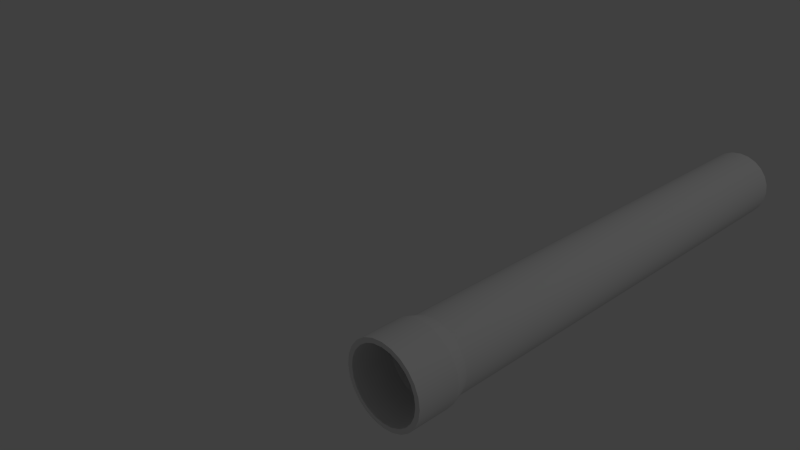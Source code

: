 # Source: concrete_pipe_straight.blend  (saved by Blender 2.66.1; exported with 4.5.12 LTS)
import bpy
from mathutils import Matrix  # noqa: F401  (used for matrix-valued properties, if any)

bpy.ops.wm.read_factory_settings(use_empty=True)
scene = bpy.context.scene
scene.name = 'Scene'

# ---- collections
col_collection_1 = bpy.data.collections.new('Collection 1'); scene.collection.children.link(col_collection_1)

# ---- materials (node trees are filled in below, after node groups)
mat_material_001 = bpy.data.materials.new('Material.001')
mat_material_001.alpha_threshold = 0.0
mat_material_001.use_transparent_shadow = False
mat_material_001.roughness = 0.5
mat_material_001.specular_intensity = 0.0
mat_material_001.line_color = (0.0, 0.0, 0.0, 1.0)

# ---- material node trees

# ---- world
world_world = bpy.data.worlds.new('World'); scene.world = world_world
world_world.color = (0.05088, 0.05088, 0.05088)
world_world.use_sun_shadow = False
world_world.sun_shadow_jitter_overblur = 0.0
world_world.cycles.sampling_method = 'MANUAL'
world_world.cycles.sample_map_resolution = 256

# ---- cameras
cam_camera = bpy.data.cameras.new('Camera')
cam_camera.clip_end = 100.0
cam_camera.lens = 35.0
cam_camera.sensor_width = 32.0
cam_camera.sensor_height = 18.0
cam_camera.ortho_scale = 7.314
cam_camera.dof.focus_distance = 0.0
cam_camera.dof.aperture_fstop = 128.0

# ---- lights
light_lamp = bpy.data.lights.new('Lamp', 'POINT')
light_lamp.transmission_factor = 0.0
light_lamp.cutoff_distance = 30.0
light_lamp.energy = 100.0
light_lamp.shadow_buffer_clip_start = 1.001
light_lamp.shadow_soft_size = 0.1
light_lamp.shadow_maximum_resolution = 0.006
light_lamp.use_absolute_resolution = True
light_lamp.cycles.use_multiple_importance_sampling = False

# ---- meshes
me_o = bpy.data.meshes.new('O')
me_o.from_pydata([(0.1532, -1.047, -1.705e-07), (0.1479, -1.047, 0.03964), (0.1476, 1.304, 0.03954), (0.1528, 1.304, 2.124e-07), (0.1326, -1.047, 0.07658), (0.1323, 1.304, 0.07639), (0.1083, -1.047, 0.1083), (0.108, 1.304, 0.108), (0.07658, -1.047, 0.1326), (0.07639, 1.304, 0.1323), (0.03964, -1.047, 0.1479), (0.03954, 1.304, 0.1476), (0.0, -1.047, 0.1532), (0.0, 1.304, 0.1528), (-0.03964, -1.047, 0.1479), (-0.03954, 1.304, 0.1476), (-0.07658, -1.047, 0.1326), (-0.07639, 1.304, 0.1323), (-0.1083, -1.047, 0.1083), (-0.108, 1.304, 0.108), (-0.1326, -1.047, 0.07658), (-0.1323, 1.304, 0.07639), (-0.1479, -1.047, 0.03964), (-0.1476, 1.304, 0.03954), (-0.1532, -1.047, -1.705e-07), (-0.1528, 1.304, 2.124e-07), (-0.1479, -1.047, -0.03964), (-0.1476, 1.304, -0.03954), (-0.1326, -1.047, -0.07658), (-0.1323, 1.304, -0.07639), (-0.1083, -1.047, -0.1083), (-0.108, 1.304, -0.108), (-0.07658, -1.047, -0.1326), (-0.07639, 1.304, -0.1323), (-0.03964, -1.047, -0.1479), (-0.03954, 1.304, -0.1476), (0.0, -1.047, -0.1532), (0.0, 1.304, -0.1528), (0.03964, -1.047, -0.1479), (0.03954, 1.304, -0.1476), (0.07658, -1.047, -0.1326), (0.07639, 1.304, -0.1323), (0.1083, -1.047, -0.1083), (0.108, 1.304, -0.108), (0.1326, -1.047, -0.07658), (0.1323, 1.304, -0.07639), (0.1479, -1.047, -0.03964), (0.1476, 1.304, -0.03954), (0.1654, -1.107, 0.04431), (0.1712, -1.107, -1.803e-07), (0.1483, -1.107, 0.08561), (0.1211, -1.107, 0.1211), (0.08561, -1.107, 0.1483), (0.04432, -1.107, 0.1654), (0.0, -1.107, 0.1712), (-0.04432, -1.107, 0.1654), (-0.08561, -1.107, 0.1483), (-0.1211, -1.107, 0.1211), (-0.1483, -1.107, 0.08561), (-0.1654, -1.107, 0.04431), (-0.1712, -1.107, -1.803e-07), (-0.1654, -1.107, -0.04432), (-0.1483, -1.107, -0.08561), (-0.1211, -1.107, -0.1211), (-0.08561, -1.107, -0.1483), (-0.04432, -1.107, -0.1654), (0.0, -1.107, -0.1712), (0.04432, -1.107, -0.1654), (0.08561, -1.107, -0.1483), (0.1211, -1.107, -0.1211), (0.1483, -1.107, -0.08561), (0.1654, -1.107, -0.04432), (0.1709, -1.304, -2.124e-07), (0.1651, -1.304, 0.04423), (0.148, -1.304, 0.08544), (0.1208, -1.304, 0.1208), (0.08544, -1.304, 0.148), (0.04423, -1.304, 0.1651), (0.0, -1.304, 0.1709), (-0.04423, -1.304, 0.1651), (-0.08544, -1.304, 0.148), (-0.1208, -1.304, 0.1208), (-0.148, -1.304, 0.08544), (-0.1651, -1.304, 0.04423), (-0.1709, -1.304, -2.124e-07), (-0.1651, -1.304, -0.04423), (-0.148, -1.304, -0.08544), (-0.1208, -1.304, -0.1208), (-0.08544, -1.304, -0.148), (-0.04423, -1.304, -0.1651), (0.0, -1.304, -0.1709), (0.04423, -1.304, -0.1651), (0.08544, -1.304, -0.148), (0.1208, -1.304, -0.1208), (0.148, -1.304, -0.08544), (0.1651, -1.304, -0.04423), (0.1693, 1.304, 0.04536), (0.1694, -1.043, 0.04539), (0.1754, -1.043, -1.7e-07), (0.1753, 1.304, 2.124e-07), (0.1518, 1.304, 0.08763), (0.1519, -1.043, 0.08768), (0.1239, 1.304, 0.1239), (0.124, -1.043, 0.124), (0.08763, 1.304, 0.1518), (0.08768, -1.043, 0.1519), (0.04536, 1.304, 0.1693), (0.04539, -1.043, 0.1694), (0.0, 1.304, 0.1753), (0.0, -1.043, 0.1754), (-0.04536, 1.304, 0.1693), (-0.04539, -1.043, 0.1694), (-0.08763, 1.304, 0.1518), (-0.08768, -1.043, 0.1519), (-0.1239, 1.304, 0.1239), (-0.124, -1.043, 0.124), (-0.1518, 1.304, 0.08763), (-0.1519, -1.043, 0.08768), (-0.1693, 1.304, 0.04536), (-0.1694, -1.043, 0.04539), (-0.1753, 1.304, 2.124e-07), (-0.1754, -1.043, -1.7e-07), (-0.1693, 1.304, -0.04536), (-0.1694, -1.043, -0.04539), (-0.1518, 1.304, -0.08763), (-0.1519, -1.043, -0.08768), (-0.1239, 1.304, -0.1239), (-0.124, -1.043, -0.124), (-0.08763, 1.304, -0.1518), (-0.08768, -1.043, -0.1519), (-0.04536, 1.304, -0.1693), (-0.04539, -1.043, -0.1694), (0.0, 1.304, -0.1753), (0.0, -1.043, -0.1754), (0.04536, 1.304, -0.1693), (0.04539, -1.043, -0.1694), (0.08763, 1.304, -0.1518), (0.08768, -1.043, -0.1519), (0.1239, 1.304, -0.1239), (0.124, -1.043, -0.124), (0.1518, 1.304, -0.08763), (0.1519, -1.043, -0.08768), (0.1693, 1.304, -0.04536), (0.1694, -1.043, -0.04539), (0.1869, -1.104, 0.05007), (0.1935, -1.104, -1.798e-07), (0.1675, -1.104, 0.09673), (0.1368, -1.104, 0.1368), (0.09673, -1.104, 0.1675), (0.05007, -1.104, 0.1869), (0.0, -1.104, 0.1935), (-0.05007, -1.104, 0.1869), (-0.09673, -1.104, 0.1675), (-0.1368, -1.104, 0.1368), (-0.1675, -1.104, 0.09673), (-0.1869, -1.104, 0.05007), (-0.1935, -1.104, -1.798e-07), (-0.1869, -1.104, -0.05007), (-0.1675, -1.104, -0.09673), (-0.1368, -1.104, -0.1368), (-0.09673, -1.104, -0.1675), (-0.05007, -1.104, -0.1869), (0.0, -1.104, -0.1935), (0.05007, -1.104, -0.1869), (0.09673, -1.104, -0.1675), (0.1368, -1.104, -0.1368), (0.1675, -1.104, -0.09673), (0.1869, -1.104, -0.05007), (0.1868, -1.304, 0.05004), (0.1933, -1.304, -2.124e-07), (0.1674, -1.304, 0.09667), (0.1367, -1.304, 0.1367), (0.09667, -1.304, 0.1674), (0.05004, -1.304, 0.1868), (0.0, -1.304, 0.1933), (-0.05004, -1.304, 0.1868), (-0.09667, -1.304, 0.1674), (-0.1367, -1.304, 0.1367), (-0.1674, -1.304, 0.09667), (-0.1868, -1.304, 0.05004), (-0.1933, -1.304, -2.124e-07), (-0.1868, -1.304, -0.05004), (-0.1674, -1.304, -0.09667), (-0.1367, -1.304, -0.1367), (-0.09667, -1.304, -0.1674), (-0.05004, -1.304, -0.1868), (0.0, -1.304, -0.1933), (0.05004, -1.304, -0.1868), (0.09667, -1.304, -0.1674), (0.1367, -1.304, -0.1367), (0.1674, -1.304, -0.09667), (0.1868, -1.304, -0.05004)], [], [(0, 1, 2, 3), (1, 4, 5, 2), (4, 6, 7, 5), (6, 8, 9, 7), (8, 10, 11, 9), (10, 12, 13, 11), (12, 14, 15, 13), (14, 16, 17, 15), (16, 18, 19, 17), (18, 20, 21, 19), (20, 22, 23, 21), (22, 24, 25, 23), (24, 26, 27, 25), (26, 28, 29, 27), (28, 30, 31, 29), (30, 32, 33, 31), (32, 34, 35, 33), (34, 36, 37, 35), (36, 38, 39, 37), (38, 40, 41, 39), (40, 42, 43, 41), (42, 44, 45, 43), (44, 46, 47, 45), (46, 0, 3, 47), (0, 49, 48, 1), (50, 4, 1, 48), (51, 6, 4, 50), (52, 8, 6, 51), (53, 10, 8, 52), (54, 12, 10, 53), (55, 14, 12, 54), (56, 16, 14, 55), (57, 18, 16, 56), (58, 20, 18, 57), (59, 22, 20, 58), (60, 24, 22, 59), (61, 26, 24, 60), (62, 28, 26, 61), (63, 30, 28, 62), (64, 32, 30, 63), (65, 34, 32, 64), (66, 36, 34, 65), (67, 38, 36, 66), (68, 40, 38, 67), (69, 42, 40, 68), (70, 44, 42, 69), (71, 46, 44, 70), (49, 0, 46, 71), (72, 73, 48, 49), (73, 74, 50, 48), (74, 75, 51, 50), (75, 76, 52, 51), (76, 77, 53, 52), (77, 78, 54, 53), (78, 79, 55, 54), (79, 80, 56, 55), (80, 81, 57, 56), (81, 82, 58, 57), (82, 83, 59, 58), (83, 84, 60, 59), (84, 85, 61, 60), (85, 86, 62, 61), (86, 87, 63, 62), (87, 88, 64, 63), (88, 89, 65, 64), (89, 90, 66, 65), (90, 91, 67, 66), (91, 92, 68, 67), (92, 93, 69, 68), (93, 94, 70, 69), (94, 95, 71, 70), (95, 72, 49, 71), (96, 97, 98, 99), (100, 101, 97, 96), (102, 103, 101, 100), (104, 105, 103, 102), (106, 107, 105, 104), (108, 109, 107, 106), (110, 111, 109, 108), (112, 113, 111, 110), (114, 115, 113, 112), (116, 117, 115, 114), (118, 119, 117, 116), (120, 121, 119, 118), (122, 123, 121, 120), (124, 125, 123, 122), (126, 127, 125, 124), (128, 129, 127, 126), (130, 131, 129, 128), (132, 133, 131, 130), (134, 135, 133, 132), (136, 137, 135, 134), (138, 139, 137, 136), (140, 141, 139, 138), (142, 143, 141, 140), (99, 98, 143, 142), (98, 97, 144, 145), (97, 101, 146, 144), (101, 103, 147, 146), (103, 105, 148, 147), (105, 107, 149, 148), (107, 109, 150, 149), (109, 111, 151, 150), (111, 113, 152, 151), (113, 115, 153, 152), (115, 117, 154, 153), (117, 119, 155, 154), (119, 121, 156, 155), (121, 123, 157, 156), (123, 125, 158, 157), (125, 127, 159, 158), (127, 129, 160, 159), (129, 131, 161, 160), (131, 133, 162, 161), (133, 135, 163, 162), (135, 137, 164, 163), (137, 139, 165, 164), (139, 141, 166, 165), (141, 143, 167, 166), (143, 98, 145, 167), (144, 168, 169, 145), (146, 170, 168, 144), (147, 171, 170, 146), (148, 172, 171, 147), (149, 173, 172, 148), (150, 174, 173, 149), (151, 175, 174, 150), (152, 176, 175, 151), (153, 177, 176, 152), (154, 178, 177, 153), (155, 179, 178, 154), (156, 180, 179, 155), (157, 181, 180, 156), (158, 182, 181, 157), (159, 183, 182, 158), (160, 184, 183, 159), (161, 185, 184, 160), (162, 186, 185, 161), (163, 187, 186, 162), (164, 188, 187, 163), (165, 189, 188, 164), (166, 190, 189, 165), (167, 191, 190, 166), (145, 169, 191, 167), (96, 99, 3, 2), (100, 96, 2, 5), (102, 100, 5, 7), (104, 102, 7, 9), (106, 104, 9, 11), (108, 106, 11, 13), (110, 108, 13, 15), (112, 110, 15, 17), (114, 112, 17, 19), (116, 114, 19, 21), (118, 116, 21, 23), (120, 118, 23, 25), (122, 120, 25, 27), (124, 122, 27, 29), (126, 124, 29, 31), (128, 126, 31, 33), (130, 128, 33, 35), (132, 130, 35, 37), (134, 132, 37, 39), (136, 134, 39, 41), (138, 136, 41, 43), (140, 138, 43, 45), (142, 140, 45, 47), (99, 142, 47, 3), (169, 168, 73, 72), (168, 170, 74, 73), (170, 171, 75, 74), (171, 172, 76, 75), (172, 173, 77, 76), (173, 174, 78, 77), (174, 175, 79, 78), (175, 176, 80, 79), (176, 177, 81, 80), (177, 178, 82, 81), (178, 179, 83, 82), (179, 180, 84, 83), (180, 181, 85, 84), (181, 182, 86, 85), (182, 183, 87, 86), (183, 184, 88, 87), (184, 185, 89, 88), (185, 186, 90, 89), (186, 187, 91, 90), (187, 188, 92, 91), (188, 189, 93, 92), (189, 190, 94, 93), (190, 191, 95, 94), (191, 169, 72, 95)])
me_o.polygons.foreach_set('use_smooth', [True] * 192)
_k = set([(0, 1), (0, 46), (1, 4), (2, 3), (2, 5), (3, 47), (4, 6), (5, 7), (6, 8), (7, 9), (8, 10), (9, 11), (10, 12), (11, 13), (12, 14), (13, 15), (14, 16), (15, 17), (16, 18), (17, 19), (18, 20), (19, 21), (20, 22), (21, 23), (22, 24), (23, 25), (24, 26), (25, 27), (26, 28), (27, 29), (28, 30), (29, 31), (30, 32), (31, 33), (32, 34), (33, 35), (34, 36), (35, 37), (36, 38), (37, 39), (38, 40), (39, 41), (40, 42), (41, 43), (42, 44), (43, 45), (44, 46), (45, 47), (48, 49), (48, 50), (49, 71), (50, 51), (51, 52), (52, 53), (53, 54), (54, 55), (55, 56), (56, 57), (57, 58), (58, 59), (59, 60), (60, 61), (61, 62), (62, 63), (63, 64), (64, 65), (65, 66), (66, 67), (67, 68), (68, 69), (69, 70), (70, 71), (72, 73), (72, 95), (73, 74), (74, 75), (75, 76), (76, 77), (77, 78), (78, 79), (79, 80), (80, 81), (81, 82), (82, 83), (83, 84), (84, 85), (85, 86), (86, 87), (87, 88), (88, 89), (89, 90), (90, 91), (91, 92), (92, 93), (93, 94), (94, 95), (96, 99), (96, 100), (97, 98), (97, 101), (98, 143), (99, 142), (100, 102), (101, 103), (102, 104), (103, 105), (104, 106), (105, 107), (106, 108), (107, 109), (108, 110), (109, 111), (110, 112), (111, 113), (112, 114), (113, 115), (114, 116), (115, 117), (116, 118), (117, 119), (118, 120), (119, 121), (120, 122), (121, 123), (122, 124), (123, 125), (124, 126), (125, 127), (126, 128), (127, 129), (128, 130), (129, 131), (130, 132), (131, 133), (132, 134), (133, 135), (134, 136), (135, 137), (136, 138), (137, 139), (138, 140), (139, 141), (140, 142), (141, 143), (144, 145), (144, 146), (145, 167), (146, 147), (147, 148), (148, 149), (149, 150), (150, 151), (151, 152), (152, 153), (153, 154), (154, 155), (155, 156), (156, 157), (157, 158), (158, 159), (159, 160), (160, 161), (161, 162), (162, 163), (163, 164), (164, 165), (165, 166), (166, 167), (168, 169), (168, 170), (169, 191), (170, 171), (171, 172), (172, 173), (173, 174), (174, 175), (175, 176), (176, 177), (177, 178), (178, 179), (179, 180), (180, 181), (181, 182), (182, 183), (183, 184), (184, 185), (185, 186), (186, 187), (187, 188), (188, 189), (189, 190), (190, 191)])
me_o.attributes.new('sharp_edge', 'BOOLEAN', 'EDGE').data.foreach_set('value', [ (min(e.vertices), max(e.vertices)) in _k for e in me_o.edges])
_uv = me_o.uv_layers.new(name='UVMap')
_uv.uv.foreach_set('vector', [0.3893, 1.528, 0.369, 1.542, -0.8464, -0.2283, -0.8262, -0.2422, 0.369, 1.542, 0.3485, 1.556, -0.8669, -0.2142, -0.8464, -0.2283, 0.3485, 1.556, 0.328, 1.57, -0.8875, -0.2001, -0.8669, -0.2142, 0.328, 1.57, 0.3077, 1.584, -0.9077, -0.1862, -0.8875, -0.2001, 0.3077, 1.584, 0.2878, 1.598, -0.9276, -0.1726, -0.9077, -0.1862, 0.2878, 1.598, 0.2678, 1.612, -0.9477, -0.1588, -0.9276, -0.1726, 0.2678, 1.612, 0.2471, 1.626, -0.9683, -0.1446, -0.9477, -0.1588, 0.2471, 1.626, 0.2202, 1.644, -0.9952, -0.1262, -0.9683, -0.1446, 0.7124, 1.306, 0.6865, 1.324, -0.529, -0.4463, -0.503, -0.4641, 0.6865, 1.324, 0.6667, 1.338, -0.5488, -0.4327, -0.529, -0.4463, 0.6667, 1.338, 0.6468, 1.351, -0.5686, -0.4191, -0.5488, -0.4327, 0.6468, 1.351, 0.6269, 1.365, -0.5886, -0.4053, -0.5686, -0.4191, 0.6269, 1.365, 0.6066, 1.379, -0.6088, -0.3915, -0.5886, -0.4053, 0.6066, 1.379, 0.5864, 1.393, -0.629, -0.3776, -0.6088, -0.3915, 0.5864, 1.393, 0.5663, 1.406, -0.6491, -0.3638, -0.629, -0.3776, 0.5663, 1.406, 0.5465, 1.42, -0.669, -0.3502, -0.6491, -0.3638, 0.5465, 1.42, 0.5268, 1.434, -0.6887, -0.3366, -0.669, -0.3502, 0.5268, 1.434, 0.5071, 1.447, -0.7083, -0.3232, -0.6887, -0.3366, 0.5071, 1.447, 0.4875, 1.461, -0.7279, -0.3097, -0.7083, -0.3232, 0.4875, 1.461, 0.4678, 1.474, -0.7477, -0.2961, -0.7279, -0.3097, 0.4678, 1.474, 0.4482, 1.488, -0.7672, -0.2827, -0.7477, -0.2961, 0.4482, 1.488, 0.4289, 1.501, -0.7865, -0.2694, -0.7672, -0.2827, 0.4289, 1.501, 0.4092, 1.514, -0.8062, -0.2559, -0.7865, -0.2694, 0.4092, 1.514, 0.3893, 1.528, -0.8262, -0.2422, -0.8062, -0.2559, 0.3893, 1.528, 0.4361, 1.596, 0.4159, 1.61, 0.369, 1.542, 0.3954, 1.624, 0.3485, 1.556, 0.369, 1.542, 0.4159, 1.61, 0.3748, 1.638, 0.328, 1.57, 0.3485, 1.556, 0.3954, 1.624, 0.3545, 1.652, 0.3077, 1.584, 0.328, 1.57, 0.3748, 1.638, 0.3347, 1.666, 0.2878, 1.598, 0.3077, 1.584, 0.3545, 1.652, 0.3146, 1.68, 0.2678, 1.612, 0.2878, 1.598, 0.3347, 1.666, 0.2939, 1.694, 0.2471, 1.626, 0.2678, 1.612, 0.3146, 1.68, 0.2671, 1.712, 0.2202, 1.644, 0.2471, 1.626, 0.2939, 1.694, 0.7333, 1.392, 0.6865, 1.324, 0.7124, 1.306, 0.7592, 1.375, 0.7135, 1.406, 0.6667, 1.338, 0.6865, 1.324, 0.7333, 1.392, 0.6937, 1.419, 0.6468, 1.351, 0.6667, 1.338, 0.7135, 1.406, 0.6737, 1.433, 0.6269, 1.365, 0.6468, 1.351, 0.6937, 1.419, 0.6535, 1.447, 0.6066, 1.379, 0.6269, 1.365, 0.6737, 1.433, 0.6333, 1.461, 0.5864, 1.393, 0.6066, 1.379, 0.6535, 1.447, 0.6132, 1.475, 0.5663, 1.406, 0.5864, 1.393, 0.6333, 1.461, 0.5933, 1.488, 0.5465, 1.42, 0.5663, 1.406, 0.6132, 1.475, 0.5736, 1.502, 0.5268, 1.434, 0.5465, 1.42, 0.5933, 1.488, 0.554, 1.515, 0.5071, 1.447, 0.5268, 1.434, 0.5736, 1.502, 0.5344, 1.529, 0.4875, 1.461, 0.5071, 1.447, 0.554, 1.515, 0.5146, 1.542, 0.4678, 1.474, 0.4875, 1.461, 0.5344, 1.529, 0.4951, 1.556, 0.4482, 1.488, 0.4678, 1.474, 0.5146, 1.542, 0.4757, 1.569, 0.4289, 1.501, 0.4482, 1.488, 0.4951, 1.556, 0.4561, 1.583, 0.4092, 1.514, 0.4289, 1.501, 0.4757, 1.569, 0.4361, 1.596, 0.3893, 1.528, 0.4092, 1.514, 0.4561, 1.583, 0.5437, 1.753, 0.5234, 1.767, 0.4159, 1.61, 0.4361, 1.596, 0.5234, 1.767, 0.5029, 1.781, 0.3954, 1.624, 0.4159, 1.61, 0.5029, 1.781, 0.4824, 1.795, 0.3748, 1.638, 0.3954, 1.624, 0.4824, 1.795, 0.4621, 1.809, 0.3545, 1.652, 0.3748, 1.638, 0.4621, 1.809, 0.4422, 1.823, 0.3347, 1.666, 0.3545, 1.652, 0.4422, 1.823, 0.4222, 1.836, 0.3146, 1.68, 0.3347, 1.666, 0.4222, 1.836, 0.4015, 1.851, 0.2939, 1.694, 0.3146, 1.68, 0.4015, 1.851, 0.3746, 1.869, 0.2671, 1.712, 0.2939, 1.694, 0.8668, 1.531, 0.8409, 1.549, 0.7333, 1.392, 0.7592, 1.375, 0.8409, 1.549, 0.8211, 1.562, 0.7135, 1.406, 0.7333, 1.392, 0.8211, 1.562, 0.8012, 1.576, 0.6937, 1.419, 0.7135, 1.406, 0.8012, 1.576, 0.7813, 1.59, 0.6737, 1.433, 0.6937, 1.419, 0.7813, 1.59, 0.761, 1.604, 0.6535, 1.447, 0.6737, 1.433, 0.761, 1.604, 0.7408, 1.618, 0.6333, 1.461, 0.6535, 1.447, 0.7408, 1.618, 0.7207, 1.631, 0.6132, 1.475, 0.6333, 1.461, 0.7207, 1.631, 0.7009, 1.645, 0.5933, 1.488, 0.6132, 1.475, 0.7009, 1.645, 0.6812, 1.659, 0.5736, 1.502, 0.5933, 1.488, 0.6812, 1.659, 0.6616, 1.672, 0.554, 1.515, 0.5736, 1.502, 0.6616, 1.672, 0.6419, 1.686, 0.5344, 1.529, 0.554, 1.515, 0.6419, 1.686, 0.6222, 1.699, 0.5146, 1.542, 0.5344, 1.529, 0.6222, 1.699, 0.6027, 1.712, 0.4951, 1.556, 0.5146, 1.542, 0.6027, 1.712, 0.5833, 1.726, 0.4757, 1.569, 0.4951, 1.556, 0.5833, 1.726, 0.5636, 1.739, 0.4561, 1.583, 0.4757, 1.569, 0.5636, 1.739, 0.5437, 1.753, 0.4361, 1.596, 0.4561, 1.583, -0.369, -0.5447, 0.8795, 1.274, 0.8424, 1.299, -0.4062, -0.5192, -0.3319, -0.5702, 0.9166, 1.248, 0.8795, 1.274, -0.369, -0.5447, -0.2949, -0.5956, 0.9536, 1.223, 0.9166, 1.248, -0.3319, -0.5702, -0.2579, -0.621, 0.9907, 1.197, 0.9536, 1.223, -0.2949, -0.5956, -0.2208, -0.6465, 1.028, 1.172, 0.9907, 1.197, -0.2579, -0.621, -0.1837, -0.672, 1.065, 1.147, 1.028, 1.172, -0.2208, -0.6465, -0.1466, -0.6974, 1.102, 1.121, 1.065, 1.147, -0.1837, -0.672, -0.1096, -0.7229, 1.139, 1.096, 1.102, 1.121, -0.1466, -0.6974, -0.0725, -0.7483, 1.176, 1.07, 1.139, 1.096, -0.1096, -0.7229, -0.0354, -0.7738, 1.213, 1.045, 1.176, 1.07, -0.0725, -0.7483, 0.0017, -0.7992, 1.25, 1.019, 1.213, 1.045, -0.0354, -0.7738, 0.0388, -0.8247, 1.287, 0.9938, 1.25, 1.019, 0.0017, -0.7992, 0.0759, -0.8502, 1.324, 0.9684, 1.287, 0.9938, 0.0388, -0.8247, 0.113, -0.8756, 1.362, 0.9429, 1.324, 0.9684, 0.0759, -0.8502, 0.1501, -0.9011, 1.399, 0.9174, 1.362, 0.9429, 0.113, -0.8756, 0.1872, -0.9266, 1.436, 0.8919, 1.399, 0.9174, 0.1501, -0.9011, 0.2243, -0.9521, 1.473, 0.8664, 1.436, 0.8919, 0.1872, -0.9266, 0.2615, -0.9776, 1.51, 0.8409, 1.473, 0.8664, 0.2243, -0.9521, 0.2987, -1.003, 1.547, 0.8154, 1.51, 0.8409, 0.2615, -0.9776, 0.3359, -1.029, 1.584, 0.7899, 1.547, 0.8154, 0.2987, -1.003, 0.3732, -1.054, 1.622, 0.7642, 1.584, 0.7899, 0.3359, -1.029, 0.4106, -1.08, 1.659, 0.7386, 1.622, 0.7642, 0.3732, -1.054, -0.4434, -0.4936, 0.8051, 1.325, 0.7678, 1.35, -0.4807, -0.468, -0.4062, -0.5192, 0.8424, 1.299, 0.8051, 1.325, -0.4434, -0.4936, 0.8424, 1.299, 0.8795, 1.274, 0.9129, 1.322, 0.8757, 1.348, 0.8795, 1.274, 0.9166, 1.248, 0.95, 1.297, 0.9129, 1.322, 0.9166, 1.248, 0.9536, 1.223, 0.987, 1.272, 0.95, 1.297, 0.9536, 1.223, 0.9907, 1.197, 1.024, 1.246, 0.987, 1.272, 0.9907, 1.197, 1.028, 1.172, 1.061, 1.221, 1.024, 1.246, 1.028, 1.172, 1.065, 1.147, 1.098, 1.195, 1.061, 1.221, 1.065, 1.147, 1.102, 1.121, 1.135, 1.17, 1.098, 1.195, 1.102, 1.121, 1.139, 1.096, 1.172, 1.144, 1.135, 1.17, 1.139, 1.096, 1.176, 1.07, 1.209, 1.119, 1.172, 1.144, 1.176, 1.07, 1.213, 1.045, 1.247, 1.093, 1.209, 1.119, 1.213, 1.045, 1.25, 1.019, 1.284, 1.068, 1.247, 1.093, 1.25, 1.019, 1.287, 0.9938, 1.321, 1.043, 1.284, 1.068, 1.287, 0.9938, 1.324, 0.9684, 1.358, 1.017, 1.321, 1.043, 1.324, 0.9684, 1.362, 0.9429, 1.395, 0.9915, 1.358, 1.017, 1.362, 0.9429, 1.399, 0.9174, 1.432, 0.966, 1.395, 0.9915, 1.399, 0.9174, 1.436, 0.8919, 1.469, 0.9405, 1.432, 0.966, 1.436, 0.8919, 1.473, 0.8664, 1.506, 0.9151, 1.469, 0.9405, 1.473, 0.8664, 1.51, 0.8409, 1.543, 0.8895, 1.506, 0.9151, 1.51, 0.8409, 1.547, 0.8154, 1.581, 0.864, 1.543, 0.8895, 1.547, 0.8154, 1.584, 0.7899, 1.618, 0.8385, 1.581, 0.864, 1.584, 0.7899, 1.622, 0.7642, 1.655, 0.8128, 1.618, 0.8385, 1.622, 0.7642, 1.659, 0.7386, 1.692, 0.7872, 1.655, 0.8128, 0.7678, 1.35, 0.8051, 1.325, 0.8385, 1.373, 0.8012, 1.399, 0.8051, 1.325, 0.8424, 1.299, 0.8757, 1.348, 0.8385, 1.373, 0.9129, 1.322, 1.02, 1.478, 0.9825, 1.503, 0.8757, 1.348, 0.95, 1.297, 1.057, 1.452, 1.02, 1.478, 0.9129, 1.322, 0.987, 1.272, 1.094, 1.427, 1.057, 1.452, 0.95, 1.297, 1.024, 1.246, 1.131, 1.402, 1.094, 1.427, 0.987, 1.272, 1.061, 1.221, 1.168, 1.376, 1.131, 1.402, 1.024, 1.246, 1.098, 1.195, 1.205, 1.351, 1.168, 1.376, 1.061, 1.221, 1.135, 1.17, 1.242, 1.325, 1.205, 1.351, 1.098, 1.195, 1.172, 1.144, 1.279, 1.3, 1.242, 1.325, 1.135, 1.17, 1.209, 1.119, 1.316, 1.274, 1.279, 1.3, 1.172, 1.144, 1.247, 1.093, 1.353, 1.249, 1.316, 1.274, 1.209, 1.119, 1.284, 1.068, 1.39, 1.223, 1.353, 1.249, 1.247, 1.093, 1.321, 1.043, 1.428, 1.198, 1.39, 1.223, 1.284, 1.068, 1.358, 1.017, 1.465, 1.173, 1.428, 1.198, 1.321, 1.043, 1.395, 0.9915, 1.502, 1.147, 1.465, 1.173, 1.358, 1.017, 1.432, 0.966, 1.539, 1.122, 1.502, 1.147, 1.395, 0.9915, 1.469, 0.9405, 1.576, 1.096, 1.539, 1.122, 1.432, 0.966, 1.506, 0.9151, 1.613, 1.071, 1.576, 1.096, 1.469, 0.9405, 1.543, 0.8895, 1.65, 1.045, 1.613, 1.071, 1.506, 0.9151, 1.581, 0.864, 1.687, 1.02, 1.65, 1.045, 1.543, 0.8895, 1.618, 0.8385, 1.725, 0.994, 1.687, 1.02, 1.581, 0.864, 1.655, 0.8128, 1.762, 0.9683, 1.725, 0.994, 1.618, 0.8385, 1.692, 0.7872, 1.799, 0.9427, 1.762, 0.9683, 1.655, 0.8128, 0.8385, 1.373, 0.9453, 1.529, 0.908, 1.555, 0.8012, 1.399, 0.8757, 1.348, 0.9825, 1.503, 0.9453, 1.529, 0.8385, 1.373, 0.602, 1.757, 0.634, 1.728, 0.646, 1.746, 0.6181, 1.771, 0.5786, 1.793, 0.602, 1.757, 0.6181, 1.771, 0.5976, 1.802, 0.5652, 1.834, 0.5786, 1.793, 0.5976, 1.802, 0.586, 1.838, 0.563, 1.877, 0.5652, 1.834, 0.586, 1.838, 0.584, 1.875, 0.5719, 1.919, 0.563, 1.877, 0.584, 1.875, 0.5918, 1.912, 0.5914, 1.958, 0.5719, 1.919, 0.5918, 1.912, 0.6088, 1.946, 0.6202, 1.99, 0.5914, 1.958, 0.6088, 1.946, 0.6339, 1.974, 0.6563, 2.013, 0.6202, 1.99, 0.6339, 1.974, 0.6654, 1.994, 0.6972, 2.026, 0.6563, 2.013, 0.6654, 1.994, 0.701, 2.006, 0.7401, 2.029, 0.6972, 2.026, 0.701, 2.006, 0.7385, 2.008, 0.7822, 2.02, 0.7401, 2.029, 0.7385, 2.008, 0.7752, 2.0, 0.8206, 2.0, 0.7822, 2.02, 0.7752, 2.0, 0.8086, 1.983, 0.8526, 1.971, 0.8206, 2.0, 0.8086, 1.983, 0.8365, 1.958, 0.876, 1.935, 0.8526, 1.971, 0.8365, 1.958, 0.8569, 1.926, 0.8893, 1.894, 0.876, 1.935, 0.8569, 1.926, 0.8686, 1.891, 0.8916, 1.852, 0.8893, 1.894, 0.8686, 1.891, 0.8705, 1.853, 0.8827, 1.809, 0.8916, 1.852, 0.8705, 1.853, 0.8627, 1.816, 0.8632, 1.771, 0.8827, 1.809, 0.8627, 1.816, 0.8457, 1.783, 0.8344, 1.739, 0.8632, 1.771, 0.8457, 1.783, 0.8207, 1.755, 0.7983, 1.716, 0.8344, 1.739, 0.8207, 1.755, 0.7892, 1.735, 0.7574, 1.702, 0.7983, 1.716, 0.7892, 1.735, 0.7535, 1.723, 0.7144, 1.7, 0.7574, 1.702, 0.7535, 1.723, 0.7161, 1.721, 0.6724, 1.709, 0.7144, 1.7, 0.7161, 1.721, 0.6794, 1.729, 0.634, 1.728, 0.6724, 1.709, 0.6794, 1.729, 0.646, 1.746, 1.576, 1.6, 1.534, 1.622, 1.527, 1.602, 1.564, 1.583, 1.534, 1.622, 1.487, 1.632, 1.486, 1.61, 1.527, 1.602, 1.487, 1.632, 1.44, 1.629, 1.444, 1.608, 1.486, 1.61, 1.44, 1.629, 1.395, 1.614, 1.404, 1.595, 1.444, 1.608, 1.395, 1.614, 1.355, 1.589, 1.369, 1.572, 1.404, 1.595, 1.355, 1.589, 1.323, 1.553, 1.341, 1.541, 1.369, 1.572, 1.323, 1.553, 1.302, 1.511, 1.322, 1.504, 1.341, 1.541, 1.302, 1.511, 1.292, 1.464, 1.313, 1.463, 1.322, 1.504, 1.292, 1.464, 1.294, 1.417, 1.315, 1.421, 1.313, 1.463, 1.294, 1.417, 1.309, 1.372, 1.328, 1.381, 1.315, 1.421, 1.309, 1.372, 1.335, 1.332, 1.351, 1.346, 1.328, 1.381, 1.335, 1.332, 1.37, 1.3, 1.382, 1.318, 1.351, 1.346, 1.37, 1.3, 1.413, 1.279, 1.42, 1.299, 1.382, 1.318, 1.413, 1.279, 1.459, 1.269, 1.461, 1.29, 1.42, 1.299, 1.459, 1.269, 1.507, 1.271, 1.503, 1.292, 1.461, 1.29, 1.507, 1.271, 1.552, 1.286, 1.543, 1.305, 1.503, 1.292, 1.552, 1.286, 1.591, 1.312, 1.578, 1.328, 1.543, 1.305, 1.591, 1.312, 1.623, 1.347, 1.606, 1.359, 1.578, 1.328, 1.623, 1.347, 1.645, 1.39, 1.625, 1.397, 1.606, 1.359, 1.645, 1.39, 1.655, 1.436, 1.633, 1.438, 1.625, 1.397, 1.655, 1.436, 1.652, 1.484, 1.631, 1.48, 1.633, 1.438, 1.652, 1.484, 1.637, 1.529, 1.618, 1.52, 1.631, 1.48, 1.637, 1.529, 1.612, 1.568, 1.595, 1.555, 1.618, 1.52, 1.612, 1.568, 1.576, 1.6, 1.564, 1.583, 1.595, 1.555])
me_o.materials.append(mat_material_001)
me_o.use_remesh_preserve_volume = False
me_o.use_remesh_preserve_attributes = False
me_o.use_mirror_vertex_groups = False
me_o.update()

# ---- objects
ob_o = bpy.data.objects.new('O', me_o)
ob_lamp = bpy.data.objects.new('Lamp', light_lamp)
ob_camera = bpy.data.objects.new('Camera', cam_camera)

# ---- transforms, parenting, visibility, modifiers, constraints
ob_o.location = (0.0, 0.0, 0.0)
ob_o.lineart.crease_threshold = 0.0
ob_lamp.location = (4.076, 1.005, 5.904)
ob_lamp.rotation_euler = (0.6503, 0.05522, 1.866)
ob_lamp.lock_rotations_4d = False
ob_lamp.empty_display_type = 'ARROWS'
ob_lamp.color = (0.0, 0.0, 0.0, 0.0)
ob_lamp.lineart.crease_threshold = 0.0
ob_camera.location = (1.947, -3.023, 1.948)
ob_camera.rotation_euler = (1.109, 0.01082, 0.8149)
ob_camera.lock_rotations_4d = False
ob_camera.empty_display_type = 'ARROWS'
ob_camera.color = (0.0, 0.0, 0.0, 0.0)
ob_camera.display_type = 'WIRE'
ob_camera.lineart.crease_threshold = 0.0

# ---- collection membership
col_collection_1.objects.link(ob_o)
col_collection_1.objects.link(ob_lamp)
col_collection_1.objects.link(ob_camera)

# ---- scene / render settings (as saved in the file)
scene.camera = ob_camera
scene.frame_start = 1; scene.frame_end = 250; scene.frame_set(1)
scene.render.engine = 'BLENDER_EEVEE_NEXT'
scene.render.image_settings.color_mode = 'RGB'
scene.render.image_settings.compression = 90
scene.render.resolution_percentage = 50
scene.render.dither_intensity = 0.0
scene.render.bake_margin = 2
scene.cycles.use_denoising = False
scene.cycles.samples = 10
scene.cycles.sampling_pattern = 'TABULATED_SOBOL'
scene.cycles.light_sampling_threshold = 0.0
scene.cycles.use_adaptive_sampling = False
scene.cycles.use_light_tree = False
scene.cycles.blur_glossy = 0.0
scene.cycles.volume_bounces = 1
scene.cycles.pixel_filter_type = 'GAUSSIAN'
scene.cycles.sample_clamp_indirect = 0.0
scene.view_settings.view_transform = 'Standard'
bpy.context.view_layer.update()

